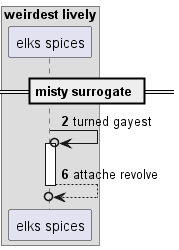

The diagram above was rendered by PlantUML. Its source (embedded in the PNG):
@startuml
box "weirdest lively"
participant "elks spices" as 0
end box
== misty surrogate ==
autonumber 2 4
0 ->o 0++ : turned gayest
return attache revolve
@enduml